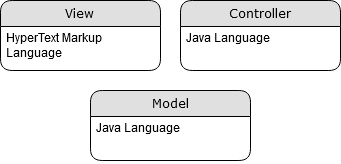

The diagram above was exported from draw.io. Its source (the exported page's mxGraphModel, read from the mxfile embedded in the PNG):
<mxGraphModel dx="446" dy="757" grid="1" gridSize="10" guides="1" tooltips="1" connect="1" arrows="1" fold="1" page="1" pageScale="1" pageWidth="1100" pageHeight="850" background="#ffffff" math="0" shadow="0">
  <root>
    <mxCell id="0" />
    <mxCell id="1" parent="0" />
    <mxCell id="21ea969265ad0168-6" value="Controller" style="swimlane;html=1;fontStyle=0;childLayout=stackLayout;horizontal=1;startSize=26;fillColor=#e0e0e0;horizontalStack=0;resizeParent=1;resizeLast=0;collapsible=1;marginBottom=0;swimlaneFillColor=#ffffff;align=center;rounded=1;shadow=0;comic=0;labelBackgroundColor=none;strokeWidth=1;fontFamily=Verdana;fontSize=12" parent="1" vertex="1">
      <mxGeometry x="610" y="120" width="160" height="70" as="geometry" />
    </mxCell>
    <mxCell id="21ea969265ad0168-7" value="&lt;div&gt;Java Language&lt;/div&gt;" style="text;html=1;strokeColor=none;fillColor=none;spacingLeft=4;spacingRight=4;whiteSpace=wrap;overflow=hidden;rotatable=0;points=[[0,0.5],[1,0.5]];portConstraint=eastwest;" parent="21ea969265ad0168-6" vertex="1">
      <mxGeometry y="26" width="160" height="44" as="geometry" />
    </mxCell>
    <mxCell id="uSCh2sEt36O070TbYPi2-1" value="View" style="swimlane;html=1;fontStyle=0;childLayout=stackLayout;horizontal=1;startSize=26;fillColor=#e0e0e0;horizontalStack=0;resizeParent=1;resizeLast=0;collapsible=1;marginBottom=0;swimlaneFillColor=#ffffff;align=center;rounded=1;shadow=0;comic=0;labelBackgroundColor=none;strokeWidth=1;fontFamily=Verdana;fontSize=12" vertex="1" parent="1">
      <mxGeometry x="430" y="120" width="160" height="70" as="geometry" />
    </mxCell>
    <mxCell id="uSCh2sEt36O070TbYPi2-2" value="HyperText Markup Language" style="text;html=1;strokeColor=none;fillColor=none;spacingLeft=4;spacingRight=4;whiteSpace=wrap;overflow=hidden;rotatable=0;points=[[0,0.5],[1,0.5]];portConstraint=eastwest;" vertex="1" parent="uSCh2sEt36O070TbYPi2-1">
      <mxGeometry y="26" width="160" height="44" as="geometry" />
    </mxCell>
    <mxCell id="uSCh2sEt36O070TbYPi2-3" value="Model" style="swimlane;html=1;fontStyle=0;childLayout=stackLayout;horizontal=1;startSize=26;fillColor=#e0e0e0;horizontalStack=0;resizeParent=1;resizeLast=0;collapsible=1;marginBottom=0;swimlaneFillColor=#ffffff;align=center;rounded=1;shadow=0;comic=0;labelBackgroundColor=none;strokeWidth=1;fontFamily=Verdana;fontSize=12" vertex="1" parent="1">
      <mxGeometry x="520" y="210" width="160" height="70" as="geometry" />
    </mxCell>
    <mxCell id="uSCh2sEt36O070TbYPi2-4" value="&lt;div&gt;Java Language&lt;/div&gt;" style="text;html=1;strokeColor=none;fillColor=none;spacingLeft=4;spacingRight=4;whiteSpace=wrap;overflow=hidden;rotatable=0;points=[[0,0.5],[1,0.5]];portConstraint=eastwest;" vertex="1" parent="uSCh2sEt36O070TbYPi2-3">
      <mxGeometry y="26" width="160" height="44" as="geometry" />
    </mxCell>
  </root>
</mxGraphModel>